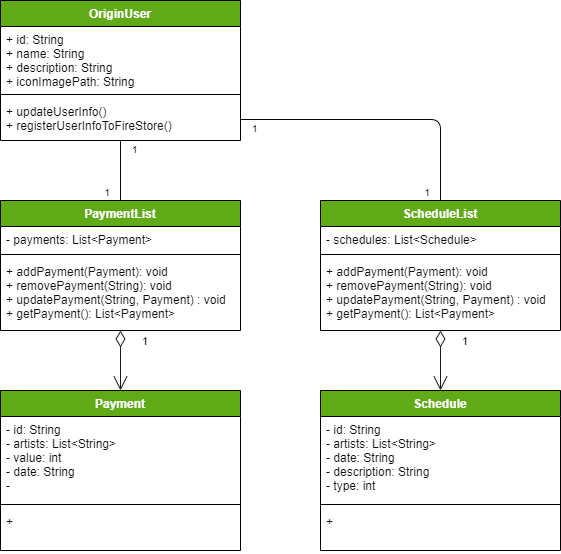

The diagram above was exported from draw.io. Its source (the exported page's mxGraphModel, read from the mxfile embedded in the PNG):
<mxGraphModel dx="1101" dy="792" grid="1" gridSize="10" guides="1" tooltips="1" connect="1" arrows="1" fold="1" page="1" pageScale="1" pageWidth="2339" pageHeight="3300" background="#FFFFFF" math="0" shadow="0">
  <root>
    <mxCell id="0" />
    <mxCell id="1" parent="0" />
    <mxCell id="13" value="OriginUser" style="swimlane;fontStyle=1;align=center;verticalAlign=top;childLayout=stackLayout;horizontal=1;startSize=26;horizontalStack=0;resizeParent=1;resizeParentMax=0;resizeLast=0;collapsible=1;marginBottom=0;swimlaneFillColor=#FFFFFF;fillColor=#60a917;strokeColor=#000000;fontColor=#ffffff;swimlaneLine=1;glass=0;shadow=0;rounded=0;" vertex="1" parent="1">
      <mxGeometry x="40" y="40" width="240" height="140" as="geometry">
        <mxRectangle x="40" y="100" width="90" height="26" as="alternateBounds" />
      </mxGeometry>
    </mxCell>
    <mxCell id="14" value="+ id: String&#10;+ name: String&#10;+ description: String&#10;+ iconImagePath: String" style="text;strokeColor=none;fillColor=none;align=left;verticalAlign=top;spacingLeft=4;spacingRight=4;overflow=hidden;rotatable=0;points=[[0,0.5],[1,0.5]];portConstraint=eastwest;fontColor=#0A0A0A;" vertex="1" parent="13">
      <mxGeometry y="26" width="240" height="64" as="geometry" />
    </mxCell>
    <mxCell id="15" value="" style="line;strokeWidth=1;fillColor=none;align=left;verticalAlign=middle;spacingTop=-1;spacingLeft=3;spacingRight=3;rotatable=0;labelPosition=right;points=[];portConstraint=eastwest;" vertex="1" parent="13">
      <mxGeometry y="90" width="240" height="8" as="geometry" />
    </mxCell>
    <mxCell id="16" value="+ updateUserInfo()&#10;+ registerUserInfoToFireStore()" style="text;strokeColor=none;fillColor=none;align=left;verticalAlign=top;spacingLeft=4;spacingRight=4;overflow=hidden;rotatable=0;points=[[0,0.5],[1,0.5]];portConstraint=eastwest;fontColor=#0D0D0D;" vertex="1" parent="13">
      <mxGeometry y="98" width="240" height="42" as="geometry" />
    </mxCell>
    <mxCell id="22" value="PaymentList" style="swimlane;fontStyle=1;align=center;verticalAlign=top;childLayout=stackLayout;horizontal=1;startSize=26;horizontalStack=0;resizeParent=1;resizeParentMax=0;resizeLast=0;collapsible=1;marginBottom=0;swimlaneFillColor=#FFFFFF;fillColor=#60a917;strokeColor=#000000;fontColor=#ffffff;swimlaneLine=1;glass=0;shadow=0;rounded=0;" vertex="1" parent="1">
      <mxGeometry x="40" y="240" width="240" height="130" as="geometry">
        <mxRectangle x="40" y="100" width="90" height="26" as="alternateBounds" />
      </mxGeometry>
    </mxCell>
    <mxCell id="23" value="- payments: List&lt;Payment&gt; " style="text;strokeColor=none;fillColor=none;align=left;verticalAlign=top;spacingLeft=4;spacingRight=4;overflow=hidden;rotatable=0;points=[[0,0.5],[1,0.5]];portConstraint=eastwest;fontColor=#0A0A0A;" vertex="1" parent="22">
      <mxGeometry y="26" width="240" height="24" as="geometry" />
    </mxCell>
    <mxCell id="24" value="" style="line;strokeWidth=1;fillColor=none;align=left;verticalAlign=middle;spacingTop=-1;spacingLeft=3;spacingRight=3;rotatable=0;labelPosition=right;points=[];portConstraint=eastwest;" vertex="1" parent="22">
      <mxGeometry y="50" width="240" height="8" as="geometry" />
    </mxCell>
    <mxCell id="25" value="+ addPayment(Payment): void&#10;+ removePayment(String): void&#10;+ updatePayment(String, Payment) : void&#10;+ getPayment(): List&lt;Payment&gt;" style="text;strokeColor=none;fillColor=none;align=left;verticalAlign=top;spacingLeft=4;spacingRight=4;overflow=hidden;rotatable=0;points=[[0,0.5],[1,0.5]];portConstraint=eastwest;fontColor=#0D0D0D;" vertex="1" parent="22">
      <mxGeometry y="58" width="240" height="72" as="geometry" />
    </mxCell>
    <mxCell id="18" value="Payment" style="swimlane;fontStyle=1;align=center;verticalAlign=top;childLayout=stackLayout;horizontal=1;startSize=26;horizontalStack=0;resizeParent=1;resizeParentMax=0;resizeLast=0;collapsible=1;marginBottom=0;swimlaneFillColor=#FFFFFF;fillColor=#60a917;strokeColor=#000000;fontColor=#ffffff;swimlaneLine=1;glass=0;shadow=0;rounded=0;" vertex="1" parent="1">
      <mxGeometry x="40" y="430" width="240" height="160" as="geometry">
        <mxRectangle x="40" y="100" width="90" height="26" as="alternateBounds" />
      </mxGeometry>
    </mxCell>
    <mxCell id="19" value="- id: String&#10;- artists: List&lt;String&gt;&#10;- value: int&#10;- date: String&#10;- " style="text;strokeColor=none;fillColor=none;align=left;verticalAlign=top;spacingLeft=4;spacingRight=4;overflow=hidden;rotatable=0;points=[[0,0.5],[1,0.5]];portConstraint=eastwest;fontColor=#0A0A0A;" vertex="1" parent="18">
      <mxGeometry y="26" width="240" height="84" as="geometry" />
    </mxCell>
    <mxCell id="20" value="" style="line;strokeWidth=1;fillColor=none;align=left;verticalAlign=middle;spacingTop=-1;spacingLeft=3;spacingRight=3;rotatable=0;labelPosition=right;points=[];portConstraint=eastwest;" vertex="1" parent="18">
      <mxGeometry y="110" width="240" height="8" as="geometry" />
    </mxCell>
    <mxCell id="21" value="+ " style="text;strokeColor=none;fillColor=none;align=left;verticalAlign=top;spacingLeft=4;spacingRight=4;overflow=hidden;rotatable=0;points=[[0,0.5],[1,0.5]];portConstraint=eastwest;fontColor=#0D0D0D;" vertex="1" parent="18">
      <mxGeometry y="118" width="240" height="42" as="geometry" />
    </mxCell>
    <mxCell id="26" value="1" style="endArrow=open;html=1;endSize=12;startArrow=diamondThin;startSize=14;startFill=0;edgeStyle=orthogonalEdgeStyle;align=left;verticalAlign=bottom;fontColor=#0D0D0D;entryX=0.5;entryY=0;entryDx=0;entryDy=0;exitX=0.5;exitY=1;exitDx=0;exitDy=0;exitPerimeter=0;labelBackgroundColor=#ffffff;strokeColor=#191919;" edge="1" parent="1" source="25" target="18">
      <mxGeometry x="-0.3333" y="20" relative="1" as="geometry">
        <mxPoint x="480" y="310" as="sourcePoint" />
        <mxPoint x="640" y="310" as="targetPoint" />
        <Array as="points" />
        <mxPoint as="offset" />
      </mxGeometry>
    </mxCell>
    <mxCell id="27" value="" style="endArrow=none;html=1;edgeStyle=orthogonalEdgeStyle;labelBackgroundColor=#ffffff;fontColor=#0D0D0D;align=left;entryX=0.5;entryY=0;entryDx=0;entryDy=0;strokeColor=#080808;" edge="1" parent="1" target="22">
      <mxGeometry relative="1" as="geometry">
        <mxPoint x="160" y="180" as="sourcePoint" />
        <mxPoint x="640" y="300" as="targetPoint" />
      </mxGeometry>
    </mxCell>
    <mxCell id="28" value="1" style="resizable=0;html=1;align=left;verticalAlign=bottom;labelBackgroundColor=#ffffff;fontSize=10;fontColor=#000000;" connectable="0" vertex="1" parent="27">
      <mxGeometry x="-1" relative="1" as="geometry">
        <mxPoint x="10" y="17" as="offset" />
      </mxGeometry>
    </mxCell>
    <mxCell id="29" value="1" style="resizable=0;html=1;align=right;verticalAlign=bottom;labelBackgroundColor=#ffffff;fontSize=10;fontColor=#000000;" connectable="0" vertex="1" parent="27">
      <mxGeometry x="1" relative="1" as="geometry">
        <mxPoint x="-10" as="offset" />
      </mxGeometry>
    </mxCell>
    <mxCell id="30" value="ScheduleList" style="swimlane;fontStyle=1;align=center;verticalAlign=top;childLayout=stackLayout;horizontal=1;startSize=26;horizontalStack=0;resizeParent=1;resizeParentMax=0;resizeLast=0;collapsible=1;marginBottom=0;swimlaneFillColor=#FFFFFF;fillColor=#60a917;strokeColor=#000000;fontColor=#ffffff;swimlaneLine=1;glass=0;shadow=0;rounded=0;" vertex="1" parent="1">
      <mxGeometry x="360" y="240" width="240" height="130" as="geometry">
        <mxRectangle x="40" y="100" width="90" height="26" as="alternateBounds" />
      </mxGeometry>
    </mxCell>
    <mxCell id="31" value="- schedules: List&lt;Schedule&gt; " style="text;strokeColor=none;fillColor=none;align=left;verticalAlign=top;spacingLeft=4;spacingRight=4;overflow=hidden;rotatable=0;points=[[0,0.5],[1,0.5]];portConstraint=eastwest;fontColor=#0A0A0A;" vertex="1" parent="30">
      <mxGeometry y="26" width="240" height="24" as="geometry" />
    </mxCell>
    <mxCell id="32" value="" style="line;strokeWidth=1;fillColor=none;align=left;verticalAlign=middle;spacingTop=-1;spacingLeft=3;spacingRight=3;rotatable=0;labelPosition=right;points=[];portConstraint=eastwest;" vertex="1" parent="30">
      <mxGeometry y="50" width="240" height="8" as="geometry" />
    </mxCell>
    <mxCell id="33" value="+ addPayment(Payment): void&#10;+ removePayment(String): void&#10;+ updatePayment(String, Payment) : void&#10;+ getPayment(): List&lt;Payment&gt;" style="text;strokeColor=none;fillColor=none;align=left;verticalAlign=top;spacingLeft=4;spacingRight=4;overflow=hidden;rotatable=0;points=[[0,0.5],[1,0.5]];portConstraint=eastwest;fontColor=#0D0D0D;" vertex="1" parent="30">
      <mxGeometry y="58" width="240" height="72" as="geometry" />
    </mxCell>
    <mxCell id="34" value="Schedule" style="swimlane;fontStyle=1;align=center;verticalAlign=top;childLayout=stackLayout;horizontal=1;startSize=26;horizontalStack=0;resizeParent=1;resizeParentMax=0;resizeLast=0;collapsible=1;marginBottom=0;swimlaneFillColor=#FFFFFF;fillColor=#60a917;strokeColor=#000000;fontColor=#ffffff;swimlaneLine=1;glass=0;shadow=0;rounded=0;" vertex="1" parent="1">
      <mxGeometry x="360" y="430" width="240" height="160" as="geometry">
        <mxRectangle x="40" y="100" width="90" height="26" as="alternateBounds" />
      </mxGeometry>
    </mxCell>
    <mxCell id="35" value="- id: String&#10;- artists: List&lt;String&gt;&#10;- date: String&#10;- description: String&#10;- type: int" style="text;strokeColor=none;fillColor=none;align=left;verticalAlign=top;spacingLeft=4;spacingRight=4;overflow=hidden;rotatable=0;points=[[0,0.5],[1,0.5]];portConstraint=eastwest;fontColor=#0A0A0A;" vertex="1" parent="34">
      <mxGeometry y="26" width="240" height="84" as="geometry" />
    </mxCell>
    <mxCell id="36" value="" style="line;strokeWidth=1;fillColor=none;align=left;verticalAlign=middle;spacingTop=-1;spacingLeft=3;spacingRight=3;rotatable=0;labelPosition=right;points=[];portConstraint=eastwest;" vertex="1" parent="34">
      <mxGeometry y="110" width="240" height="8" as="geometry" />
    </mxCell>
    <mxCell id="37" value="+ " style="text;strokeColor=none;fillColor=none;align=left;verticalAlign=top;spacingLeft=4;spacingRight=4;overflow=hidden;rotatable=0;points=[[0,0.5],[1,0.5]];portConstraint=eastwest;fontColor=#0D0D0D;" vertex="1" parent="34">
      <mxGeometry y="118" width="240" height="42" as="geometry" />
    </mxCell>
    <mxCell id="38" value="1" style="endArrow=open;html=1;endSize=12;startArrow=diamondThin;startSize=14;startFill=0;edgeStyle=orthogonalEdgeStyle;align=left;verticalAlign=bottom;fontColor=#0D0D0D;entryX=0.5;entryY=0;entryDx=0;entryDy=0;labelBackgroundColor=#ffffff;strokeColor=#191919;exitX=0.5;exitY=1;exitDx=0;exitDy=0;exitPerimeter=0;" edge="1" parent="1" source="33" target="34">
      <mxGeometry x="-0.3333" y="20" relative="1" as="geometry">
        <mxPoint x="500" y="380" as="sourcePoint" />
        <mxPoint x="170" y="440" as="targetPoint" />
        <Array as="points" />
        <mxPoint as="offset" />
      </mxGeometry>
    </mxCell>
    <mxCell id="39" value="" style="endArrow=none;html=1;edgeStyle=orthogonalEdgeStyle;labelBackgroundColor=#ffffff;fontColor=#0D0D0D;align=left;strokeColor=#080808;entryX=0.5;entryY=0;entryDx=0;entryDy=0;exitX=1;exitY=0.5;exitDx=0;exitDy=0;" edge="1" parent="1" source="16" target="30">
      <mxGeometry relative="1" as="geometry">
        <mxPoint x="170" y="190" as="sourcePoint" />
        <mxPoint x="480" y="230" as="targetPoint" />
      </mxGeometry>
    </mxCell>
    <mxCell id="40" value="1" style="resizable=0;html=1;align=left;verticalAlign=bottom;labelBackgroundColor=#ffffff;fontSize=10;fontColor=#000000;" connectable="0" vertex="1" parent="39">
      <mxGeometry x="-1" relative="1" as="geometry">
        <mxPoint x="10" y="17" as="offset" />
      </mxGeometry>
    </mxCell>
    <mxCell id="41" value="1" style="resizable=0;html=1;align=right;verticalAlign=bottom;labelBackgroundColor=#ffffff;fontSize=10;fontColor=#000000;" connectable="0" vertex="1" parent="39">
      <mxGeometry x="1" relative="1" as="geometry">
        <mxPoint x="-10" as="offset" />
      </mxGeometry>
    </mxCell>
  </root>
</mxGraphModel>